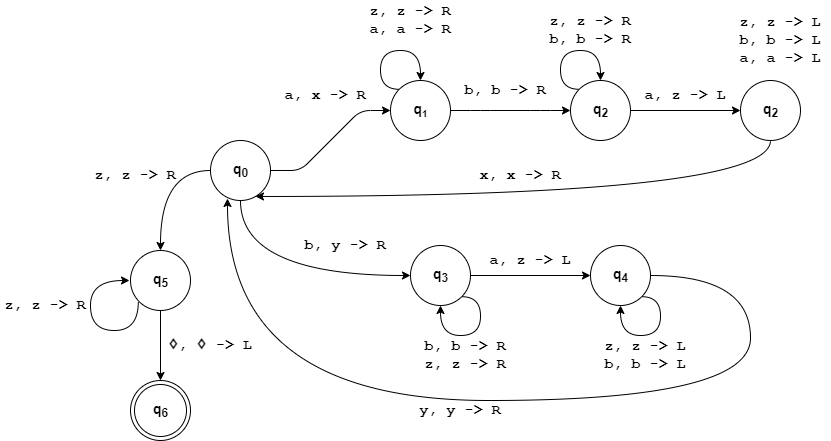

The diagram above was exported from draw.io. Its source (the exported page's mxGraphModel, read from the mxfile embedded in the PNG):
<mxGraphModel dx="1718" dy="1620" grid="1" gridSize="10" guides="1" tooltips="1" connect="1" arrows="1" fold="1" page="1" pageScale="1" pageWidth="850" pageHeight="1100" math="0" shadow="0">
  <root>
    <mxCell id="0" />
    <mxCell id="1" parent="0" />
    <mxCell id="hWnxvgJsgvS-RxbL1lbp-16" style="edgeStyle=entityRelationEdgeStyle;orthogonalLoop=1;jettySize=auto;html=1;entryX=0;entryY=0.5;entryDx=0;entryDy=0;fontSize=14;" parent="1" source="hWnxvgJsgvS-RxbL1lbp-8" target="hWnxvgJsgvS-RxbL1lbp-9" edge="1">
      <mxGeometry relative="1" as="geometry" />
    </mxCell>
    <mxCell id="hWnxvgJsgvS-RxbL1lbp-20" style="edgeStyle=orthogonalEdgeStyle;orthogonalLoop=1;jettySize=auto;html=1;entryX=0.5;entryY=0;entryDx=0;entryDy=0;fontSize=14;curved=1;" parent="1" source="hWnxvgJsgvS-RxbL1lbp-8" target="hWnxvgJsgvS-RxbL1lbp-11" edge="1">
      <mxGeometry relative="1" as="geometry" />
    </mxCell>
    <mxCell id="hWnxvgJsgvS-RxbL1lbp-22" style="edgeStyle=orthogonalEdgeStyle;curved=1;orthogonalLoop=1;jettySize=auto;html=1;exitX=0.5;exitY=1;exitDx=0;exitDy=0;entryX=0;entryY=0.5;entryDx=0;entryDy=0;fontSize=14;" parent="1" source="hWnxvgJsgvS-RxbL1lbp-8" target="hWnxvgJsgvS-RxbL1lbp-12" edge="1">
      <mxGeometry relative="1" as="geometry" />
    </mxCell>
    <mxCell id="hWnxvgJsgvS-RxbL1lbp-8" value="&lt;b&gt;&lt;font style=&quot;font-size: 14px&quot;&gt;q&lt;sub&gt;0&lt;/sub&gt;&lt;/font&gt;&lt;/b&gt;" style="shape=ellipse;html=1;dashed=0;whitespace=wrap;aspect=fixed;perimeter=ellipsePerimeter;" parent="1" vertex="1">
      <mxGeometry x="140" y="130" width="60" height="60" as="geometry" />
    </mxCell>
    <mxCell id="hWnxvgJsgvS-RxbL1lbp-17" style="edgeStyle=entityRelationEdgeStyle;orthogonalLoop=1;jettySize=auto;html=1;entryX=0;entryY=0.5;entryDx=0;entryDy=0;fontSize=14;" parent="1" source="hWnxvgJsgvS-RxbL1lbp-9" target="hWnxvgJsgvS-RxbL1lbp-10" edge="1">
      <mxGeometry relative="1" as="geometry" />
    </mxCell>
    <mxCell id="hWnxvgJsgvS-RxbL1lbp-9" value="&lt;b&gt;&lt;font style=&quot;font-size: 14px&quot;&gt;q&lt;/font&gt;&lt;font style=&quot;font-size: 11.6667px&quot;&gt;&lt;sub&gt;1&lt;/sub&gt;&lt;/font&gt;&lt;/b&gt;" style="shape=ellipse;html=1;dashed=0;whitespace=wrap;aspect=fixed;perimeter=ellipsePerimeter;" parent="1" vertex="1">
      <mxGeometry x="320" y="70" width="60" height="60" as="geometry" />
    </mxCell>
    <mxCell id="hWnxvgJsgvS-RxbL1lbp-24" style="edgeStyle=orthogonalEdgeStyle;curved=1;orthogonalLoop=1;jettySize=auto;html=1;fontSize=14;entryX=0.75;entryY=0.933;entryDx=0;entryDy=0;entryPerimeter=0;exitX=0.5;exitY=1;exitDx=0;exitDy=0;" parent="1" source="7UcYQz4uh-_BAr5HcxKp-1" target="hWnxvgJsgvS-RxbL1lbp-8" edge="1">
      <mxGeometry relative="1" as="geometry">
        <mxPoint x="190" y="190" as="targetPoint" />
        <Array as="points">
          <mxPoint x="700" y="186" />
        </Array>
      </mxGeometry>
    </mxCell>
    <mxCell id="7UcYQz4uh-_BAr5HcxKp-3" value="" style="edgeStyle=orthogonalEdgeStyle;rounded=0;orthogonalLoop=1;jettySize=auto;html=1;" parent="1" source="hWnxvgJsgvS-RxbL1lbp-10" target="7UcYQz4uh-_BAr5HcxKp-1" edge="1">
      <mxGeometry relative="1" as="geometry" />
    </mxCell>
    <mxCell id="hWnxvgJsgvS-RxbL1lbp-10" value="&lt;b&gt;&lt;font style=&quot;font-size: 14px&quot;&gt;q&lt;sub&gt;2&lt;/sub&gt;&lt;/font&gt;&lt;/b&gt;" style="shape=ellipse;html=1;dashed=0;whitespace=wrap;aspect=fixed;perimeter=ellipsePerimeter;" parent="1" vertex="1">
      <mxGeometry x="500" y="70" width="60" height="60" as="geometry" />
    </mxCell>
    <mxCell id="hWnxvgJsgvS-RxbL1lbp-21" style="edgeStyle=orthogonalEdgeStyle;curved=1;orthogonalLoop=1;jettySize=auto;html=1;exitX=0.5;exitY=1;exitDx=0;exitDy=0;entryX=0.5;entryY=0;entryDx=0;entryDy=0;fontSize=14;" parent="1" source="hWnxvgJsgvS-RxbL1lbp-11" target="hWnxvgJsgvS-RxbL1lbp-15" edge="1">
      <mxGeometry relative="1" as="geometry" />
    </mxCell>
    <mxCell id="hWnxvgJsgvS-RxbL1lbp-11" value="&lt;b&gt;&lt;font style=&quot;font-size: 14px&quot;&gt;q&lt;sub&gt;5&lt;/sub&gt;&lt;/font&gt;&lt;/b&gt;" style="shape=ellipse;html=1;dashed=0;whitespace=wrap;aspect=fixed;perimeter=ellipsePerimeter;" parent="1" vertex="1">
      <mxGeometry x="60" y="240" width="60" height="60" as="geometry" />
    </mxCell>
    <mxCell id="hWnxvgJsgvS-RxbL1lbp-23" style="edgeStyle=orthogonalEdgeStyle;curved=1;orthogonalLoop=1;jettySize=auto;html=1;entryX=0;entryY=0.5;entryDx=0;entryDy=0;fontSize=14;" parent="1" source="hWnxvgJsgvS-RxbL1lbp-12" target="hWnxvgJsgvS-RxbL1lbp-14" edge="1">
      <mxGeometry relative="1" as="geometry" />
    </mxCell>
    <mxCell id="hWnxvgJsgvS-RxbL1lbp-12" value="&lt;b&gt;&lt;font style=&quot;font-size: 14px&quot;&gt;q&lt;sub&gt;3&lt;/sub&gt;&lt;/font&gt;&lt;/b&gt;" style="shape=ellipse;html=1;dashed=0;whitespace=wrap;aspect=fixed;perimeter=ellipsePerimeter;" parent="1" vertex="1">
      <mxGeometry x="340" y="235" width="60" height="60" as="geometry" />
    </mxCell>
    <mxCell id="AYWo6svIzQIk4YTOlhN5-1" style="edgeStyle=orthogonalEdgeStyle;rounded=0;orthogonalLoop=1;jettySize=auto;html=1;entryX=0.283;entryY=0.967;entryDx=0;entryDy=0;entryPerimeter=0;curved=1;" edge="1" parent="1" source="hWnxvgJsgvS-RxbL1lbp-14" target="hWnxvgJsgvS-RxbL1lbp-8">
      <mxGeometry relative="1" as="geometry">
        <Array as="points">
          <mxPoint x="680" y="265" />
          <mxPoint x="680" y="390" />
          <mxPoint x="157" y="390" />
        </Array>
      </mxGeometry>
    </mxCell>
    <mxCell id="hWnxvgJsgvS-RxbL1lbp-14" value="&lt;b&gt;&lt;font style=&quot;font-size: 14px&quot;&gt;q&lt;sub&gt;4&lt;/sub&gt;&lt;/font&gt;&lt;/b&gt;" style="shape=ellipse;html=1;dashed=0;whitespace=wrap;aspect=fixed;perimeter=ellipsePerimeter;" parent="1" vertex="1">
      <mxGeometry x="520" y="235" width="60" height="60" as="geometry" />
    </mxCell>
    <mxCell id="hWnxvgJsgvS-RxbL1lbp-15" value="&lt;b style=&quot;font-size: 12px&quot;&gt;&lt;font style=&quot;font-size: 14px&quot;&gt;q&lt;sub&gt;6&lt;/sub&gt;&lt;/font&gt;&lt;/b&gt;" style="ellipse;shape=doubleEllipse;html=1;dashed=0;whitespace=wrap;aspect=fixed;fontSize=14;" parent="1" vertex="1">
      <mxGeometry x="60" y="370" width="60" height="60" as="geometry" />
    </mxCell>
    <mxCell id="hWnxvgJsgvS-RxbL1lbp-37" style="edgeStyle=orthogonalEdgeStyle;curved=1;orthogonalLoop=1;jettySize=auto;html=1;exitX=0;exitY=1;exitDx=0;exitDy=0;entryX=0;entryY=0.5;entryDx=0;entryDy=0;fontSize=14;elbow=vertical;" parent="1" edge="1">
      <mxGeometry relative="1" as="geometry">
        <mxPoint x="67.78679656440352" y="291.2132034355965" as="sourcePoint" />
        <mxPoint x="59" y="270" as="targetPoint" />
        <Array as="points">
          <mxPoint x="68" y="320" />
          <mxPoint x="20" y="320" />
          <mxPoint x="20" y="270" />
        </Array>
      </mxGeometry>
    </mxCell>
    <mxCell id="hWnxvgJsgvS-RxbL1lbp-38" style="edgeStyle=orthogonalEdgeStyle;curved=1;orthogonalLoop=1;jettySize=auto;html=1;exitX=1;exitY=1;exitDx=0;exitDy=0;entryX=0.5;entryY=1;entryDx=0;entryDy=0;fontSize=14;elbow=vertical;" parent="1" source="hWnxvgJsgvS-RxbL1lbp-12" target="hWnxvgJsgvS-RxbL1lbp-12" edge="1">
      <mxGeometry relative="1" as="geometry">
        <Array as="points">
          <mxPoint x="410" y="286" />
          <mxPoint x="410" y="325" />
          <mxPoint x="370" y="325" />
        </Array>
      </mxGeometry>
    </mxCell>
    <mxCell id="hWnxvgJsgvS-RxbL1lbp-39" style="edgeStyle=orthogonalEdgeStyle;curved=1;orthogonalLoop=1;jettySize=auto;html=1;exitX=1;exitY=1;exitDx=0;exitDy=0;entryX=0.5;entryY=1;entryDx=0;entryDy=0;fontSize=14;elbow=vertical;" parent="1" source="hWnxvgJsgvS-RxbL1lbp-14" target="hWnxvgJsgvS-RxbL1lbp-14" edge="1">
      <mxGeometry relative="1" as="geometry">
        <Array as="points">
          <mxPoint x="590" y="286" />
          <mxPoint x="590" y="325" />
          <mxPoint x="550" y="325" />
        </Array>
      </mxGeometry>
    </mxCell>
    <mxCell id="hWnxvgJsgvS-RxbL1lbp-40" style="edgeStyle=orthogonalEdgeStyle;curved=1;orthogonalLoop=1;jettySize=auto;html=1;exitX=0;exitY=0;exitDx=0;exitDy=0;entryX=0.5;entryY=0;entryDx=0;entryDy=0;fontSize=14;elbow=vertical;" parent="1" source="hWnxvgJsgvS-RxbL1lbp-9" target="hWnxvgJsgvS-RxbL1lbp-9" edge="1">
      <mxGeometry relative="1" as="geometry">
        <Array as="points">
          <mxPoint x="310" y="79" />
          <mxPoint x="310" y="40" />
          <mxPoint x="350" y="40" />
        </Array>
      </mxGeometry>
    </mxCell>
    <mxCell id="hWnxvgJsgvS-RxbL1lbp-41" style="edgeStyle=orthogonalEdgeStyle;curved=1;orthogonalLoop=1;jettySize=auto;html=1;exitX=0;exitY=0;exitDx=0;exitDy=0;entryX=0.5;entryY=0;entryDx=0;entryDy=0;fontSize=14;elbow=vertical;" parent="1" source="hWnxvgJsgvS-RxbL1lbp-10" target="hWnxvgJsgvS-RxbL1lbp-10" edge="1">
      <mxGeometry relative="1" as="geometry">
        <Array as="points">
          <mxPoint x="490" y="79" />
          <mxPoint x="490" y="40" />
          <mxPoint x="530" y="40" />
        </Array>
      </mxGeometry>
    </mxCell>
    <mxCell id="hWnxvgJsgvS-RxbL1lbp-42" value="&lt;b style=&quot;font-size: 15px;&quot;&gt;a, x -&amp;gt; R&lt;br style=&quot;font-size: 15px;&quot;&gt;&lt;/b&gt;" style="text;html=1;strokeColor=none;fillColor=none;align=center;verticalAlign=middle;whiteSpace=wrap;rounded=0;fontSize=15;fontFamily=Courier New;" parent="1" vertex="1">
      <mxGeometry x="210" y="70" width="90" height="30" as="geometry" />
    </mxCell>
    <mxCell id="hWnxvgJsgvS-RxbL1lbp-43" value="&lt;b style=&quot;font-size: 15px&quot;&gt;a, z -&amp;gt; L&lt;br style=&quot;font-size: 15px&quot;&gt;&lt;/b&gt;" style="text;html=1;strokeColor=none;fillColor=none;align=center;verticalAlign=middle;whiteSpace=wrap;rounded=0;fontSize=15;fontFamily=Courier New;" parent="1" vertex="1">
      <mxGeometry x="570" y="70" width="90" height="30" as="geometry" />
    </mxCell>
    <mxCell id="hWnxvgJsgvS-RxbL1lbp-44" value="&lt;b style=&quot;font-size: 15px&quot;&gt;z, z -&amp;gt; R&lt;br style=&quot;font-size: 15px&quot;&gt;a, a -&amp;gt; R&lt;br style=&quot;font-size: 15px&quot;&gt;&lt;/b&gt;" style="text;html=1;strokeColor=none;fillColor=none;align=center;verticalAlign=middle;whiteSpace=wrap;rounded=0;fontSize=15;fontFamily=Courier New;" parent="1" vertex="1">
      <mxGeometry x="290" y="-10" width="100" height="40" as="geometry" />
    </mxCell>
    <mxCell id="hWnxvgJsgvS-RxbL1lbp-45" value="&lt;b style=&quot;font-size: 15px;&quot;&gt;z, z -&amp;gt; L&lt;br style=&quot;font-size: 15px;&quot;&gt;b, b -&amp;gt; L&lt;br style=&quot;font-size: 15px;&quot;&gt;a, a -&amp;gt; L&lt;br style=&quot;font-size: 15px;&quot;&gt;&lt;/b&gt;" style="text;html=1;strokeColor=none;fillColor=none;align=center;verticalAlign=middle;whiteSpace=wrap;rounded=0;fontSize=15;fontFamily=Courier New;" parent="1" vertex="1">
      <mxGeometry x="660" y="10" width="100" height="40" as="geometry" />
    </mxCell>
    <mxCell id="hWnxvgJsgvS-RxbL1lbp-46" value="&lt;b style=&quot;font-size: 15px;&quot;&gt;x, x -&amp;gt; R&lt;br style=&quot;font-size: 15px;&quot;&gt;&lt;/b&gt;" style="text;html=1;strokeColor=none;fillColor=none;align=center;verticalAlign=middle;whiteSpace=wrap;rounded=0;fontSize=15;fontFamily=Courier New;" parent="1" vertex="1">
      <mxGeometry x="400" y="150" width="100" height="30" as="geometry" />
    </mxCell>
    <mxCell id="hWnxvgJsgvS-RxbL1lbp-47" value="&lt;b style=&quot;font-size: 15px;&quot;&gt;b, y -&amp;gt; R&lt;br style=&quot;font-size: 15px;&quot;&gt;&lt;/b&gt;" style="text;html=1;strokeColor=none;fillColor=none;align=center;verticalAlign=middle;whiteSpace=wrap;rounded=0;fontSize=15;fontFamily=Courier New;" parent="1" vertex="1">
      <mxGeometry x="230" y="220" width="90" height="30" as="geometry" />
    </mxCell>
    <mxCell id="hWnxvgJsgvS-RxbL1lbp-48" value="&lt;b style=&quot;font-size: 15px;&quot;&gt;b, b -&amp;gt; R&lt;br style=&quot;font-size: 15px;&quot;&gt;z, z -&amp;gt; R&lt;br style=&quot;font-size: 15px;&quot;&gt;&lt;/b&gt;" style="text;html=1;strokeColor=none;fillColor=none;align=center;verticalAlign=middle;whiteSpace=wrap;rounded=0;fontSize=15;fontFamily=Courier New;" parent="1" vertex="1">
      <mxGeometry x="345" y="325" width="100" height="40" as="geometry" />
    </mxCell>
    <mxCell id="hWnxvgJsgvS-RxbL1lbp-49" value="&lt;b style=&quot;font-size: 15px&quot;&gt;a, z -&amp;gt; L&lt;br style=&quot;font-size: 15px&quot;&gt;&lt;/b&gt;" style="text;html=1;strokeColor=none;fillColor=none;align=center;verticalAlign=middle;whiteSpace=wrap;rounded=0;fontSize=15;fontFamily=Courier New;" parent="1" vertex="1">
      <mxGeometry x="415" y="235" width="90" height="30" as="geometry" />
    </mxCell>
    <mxCell id="hWnxvgJsgvS-RxbL1lbp-50" value="&lt;b style=&quot;font-size: 15px;&quot;&gt;z, z -&amp;gt; L&lt;br style=&quot;font-size: 15px;&quot;&gt;b, b -&amp;gt; L&lt;br style=&quot;font-size: 15px;&quot;&gt;&lt;/b&gt;" style="text;html=1;strokeColor=none;fillColor=none;align=center;verticalAlign=middle;whiteSpace=wrap;rounded=0;fontSize=15;fontFamily=Courier New;" parent="1" vertex="1">
      <mxGeometry x="530" y="325" width="90" height="40" as="geometry" />
    </mxCell>
    <mxCell id="hWnxvgJsgvS-RxbL1lbp-51" value="&lt;b style=&quot;font-size: 15px&quot;&gt;z, z -&amp;gt; R&lt;br style=&quot;font-size: 15px&quot;&gt;&lt;/b&gt;" style="text;html=1;strokeColor=none;fillColor=none;align=center;verticalAlign=middle;whiteSpace=wrap;rounded=0;fontSize=15;fontFamily=Courier New;" parent="1" vertex="1">
      <mxGeometry x="20" y="150" width="90" height="30" as="geometry" />
    </mxCell>
    <mxCell id="hWnxvgJsgvS-RxbL1lbp-52" value="&lt;b style=&quot;font-size: 15px&quot;&gt;z, z -&amp;gt; R&lt;br style=&quot;font-size: 15px&quot;&gt;&lt;/b&gt;" style="text;html=1;strokeColor=none;fillColor=none;align=center;verticalAlign=middle;whiteSpace=wrap;rounded=0;fontSize=15;fontFamily=Courier New;" parent="1" vertex="1">
      <mxGeometry x="-70" y="280" width="90" height="30" as="geometry" />
    </mxCell>
    <mxCell id="hWnxvgJsgvS-RxbL1lbp-53" value="&lt;b&gt;♢&lt;/b&gt;&lt;b style=&quot;font-size: 15px&quot;&gt;, &lt;/b&gt;&lt;b&gt;♢&amp;nbsp;&lt;/b&gt;&lt;b style=&quot;font-size: 15px&quot;&gt;-&amp;gt; L&lt;/b&gt;" style="text;html=1;strokeColor=none;fillColor=none;align=center;verticalAlign=middle;whiteSpace=wrap;rounded=0;fontSize=15;fontFamily=Courier New;" parent="1" vertex="1">
      <mxGeometry x="90" y="320" width="100" height="30" as="geometry" />
    </mxCell>
    <mxCell id="7UcYQz4uh-_BAr5HcxKp-1" value="&lt;b&gt;&lt;font style=&quot;font-size: 14px&quot;&gt;q&lt;sub&gt;2&lt;/sub&gt;&lt;/font&gt;&lt;/b&gt;" style="shape=ellipse;html=1;dashed=0;whitespace=wrap;aspect=fixed;perimeter=ellipsePerimeter;" parent="1" vertex="1">
      <mxGeometry x="670" y="70" width="60" height="60" as="geometry" />
    </mxCell>
    <mxCell id="7UcYQz4uh-_BAr5HcxKp-4" value="&lt;b style=&quot;font-size: 15px&quot;&gt;b, b -&amp;gt; R&lt;br style=&quot;font-size: 15px&quot;&gt;&lt;/b&gt;" style="text;html=1;strokeColor=none;fillColor=none;align=center;verticalAlign=middle;whiteSpace=wrap;rounded=0;fontSize=15;fontFamily=Courier New;" parent="1" vertex="1">
      <mxGeometry x="385" y="60" width="100" height="40" as="geometry" />
    </mxCell>
    <mxCell id="7UcYQz4uh-_BAr5HcxKp-5" value="&lt;b style=&quot;font-size: 15px&quot;&gt;z, z -&amp;gt; R&lt;br style=&quot;font-size: 15px&quot;&gt;b, b -&amp;gt; R&lt;br style=&quot;font-size: 15px&quot;&gt;&lt;/b&gt;" style="text;html=1;strokeColor=none;fillColor=none;align=center;verticalAlign=middle;whiteSpace=wrap;rounded=0;fontSize=15;fontFamily=Courier New;" parent="1" vertex="1">
      <mxGeometry x="470" width="100" height="40" as="geometry" />
    </mxCell>
    <mxCell id="AYWo6svIzQIk4YTOlhN5-2" value="&lt;b style=&quot;font-size: 15px; user-select: auto;&quot;&gt;y, y -&amp;gt; R&lt;br style=&quot;font-size: 15px; user-select: auto;&quot;&gt;&lt;/b&gt;" style="text;html=1;strokeColor=none;fillColor=none;align=center;verticalAlign=middle;whiteSpace=wrap;rounded=0;fontSize=15;fontFamily=Courier New;" vertex="1" parent="1">
      <mxGeometry x="340" y="385" width="100" height="30" as="geometry" />
    </mxCell>
  </root>
</mxGraphModel>